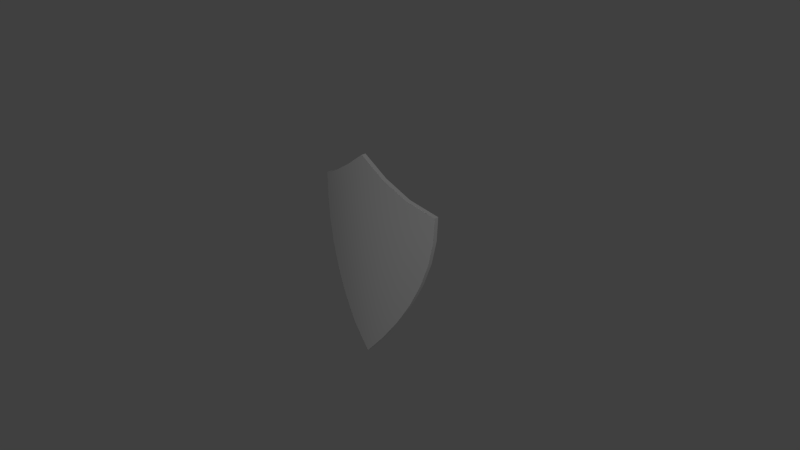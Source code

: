 # Source: shield.blend  (saved by Blender 2.74.0; exported with 4.5.12 LTS)
import bpy
from mathutils import Matrix  # noqa: F401  (used for matrix-valued properties, if any)

bpy.ops.wm.read_factory_settings(use_empty=True)
scene = bpy.context.scene
scene.name = 'Scene'

# ---- collections
col_collection_1 = bpy.data.collections.new('Collection 1'); scene.collection.children.link(col_collection_1)

# ---- materials (node trees are filled in below, after node groups)
mat_material = bpy.data.materials.new('Material')
mat_material.alpha_threshold = 0.0
mat_material.use_transparent_shadow = False
mat_material.roughness = 0.5

# ---- material node trees

# ---- world
world_world = bpy.data.worlds.new('World'); scene.world = world_world
world_world.color = (0.05088, 0.05088, 0.05088)
world_world.use_sun_shadow = False
world_world.sun_shadow_jitter_overblur = 0.0
world_world.cycles.sampling_method = 'MANUAL'
world_world.cycles.sample_map_resolution = 256

# ---- cameras
cam_camera = bpy.data.cameras.new('Camera')
cam_camera.clip_end = 100.0
cam_camera.lens = 35.0
cam_camera.sensor_width = 32.0
cam_camera.sensor_height = 18.0
cam_camera.ortho_scale = 7.314
cam_camera.dof.focus_distance = 0.0
cam_camera.dof.aperture_fstop = 128.0

# ---- lights
light_lamp_001 = bpy.data.lights.new('Lamp.001', 'POINT')
light_lamp_001.transmission_factor = 0.0
light_lamp_001.cutoff_distance = 30.0
light_lamp_001.energy = 100.0
light_lamp_001.shadow_buffer_clip_start = 1.001
light_lamp_001.shadow_soft_size = 0.1
light_lamp_001.shadow_maximum_resolution = 0.006
light_lamp_001.use_absolute_resolution = True
light_lamp_001.cycles.use_multiple_importance_sampling = False
light_lamp = bpy.data.lights.new('Lamp', 'POINT')
light_lamp.transmission_factor = 0.0
light_lamp.cutoff_distance = 30.0
light_lamp.energy = 100.0
light_lamp.shadow_buffer_clip_start = 1.001
light_lamp.shadow_soft_size = 0.1
light_lamp.shadow_maximum_resolution = 0.006
light_lamp.use_absolute_resolution = True
light_lamp.cycles.use_multiple_importance_sampling = False

# ---- meshes
me_plane = bpy.data.meshes.new('Plane')
me_plane.from_pydata([(-0.5984, 0.3497, -0.001506), (0.5984, 0.3497, -0.001506), (-0.5984, 0.5873, -0.001506), (0.5984, 0.5873, -0.001506), (-0.3989, 0.3497, 0.1045), (-0.1995, 0.3497, 0.1681), (-7.833e-09, 0.3497, 0.1893), (0.1995, 0.3497, 0.1681), (0.3989, 0.3497, 0.1045), (0.3989, 0.5873, 0.1045), (0.1995, 0.5873, 0.1681), (-7.833e-09, 0.5873, 0.1893), (-0.1995, 0.5873, 0.1681), (-0.3989, 0.5873, 0.1045), (-0.4513, -0.4685, -0.03672), (0.4513, -0.4685, -0.03672), (-0.4513, -0.231, -0.03672), (0.4513, -0.231, -0.03672), (-0.3009, -0.4685, 0.1045), (-0.1504, -0.4685, 0.1892), (-8.356e-09, -0.4685, 0.2175), (0.1504, -0.4685, 0.1892), (0.3009, -0.4685, 0.1045), (0.3009, -0.231, 0.1045), (0.1504, -0.231, 0.1892), (-8.356e-09, -0.231, 0.2175), (-0.1504, -0.231, 0.1892), (-0.3009, -0.231, 0.1045), (-0.5834, 0.3497, -0.02976), (0.5834, 0.3497, -0.02976), (-0.5834, 0.5873, -0.02976), (0.5834, 0.5873, -0.02976), (-0.3865, 0.3497, 0.07501), (-0.1929, 0.3497, 0.1368), (-7.833e-09, 0.3497, 0.1573), (0.1929, 0.3497, 0.1368), (0.3865, 0.3497, 0.07501), (0.3865, 0.5873, 0.07501), (0.1929, 0.5873, 0.1368), (-7.833e-09, 0.5873, 0.1573), (-0.1929, 0.5873, 0.1368), (-0.3865, 0.5873, 0.07501), (-0.4294, -0.4685, -0.06005), (0.4294, -0.4685, -0.06005), (-0.4294, -0.231, -0.06005), (0.4294, -0.231, -0.06005), (-0.2819, -0.4685, 0.07871), (-0.1395, -0.4685, 0.1592), (-8.356e-09, -0.4685, 0.1855), (0.1395, -0.4685, 0.1592), (0.2819, -0.4685, 0.07871), (0.2819, -0.231, 0.07871), (0.1395, -0.231, 0.1592), (-8.356e-09, -0.231, 0.1855), (-0.1395, -0.231, 0.1592), (-0.2819, -0.231, 0.07871), (-1.0, 0.8205, 0.1541), (-1.0, 0.8205, 0.09444), (1.0, 0.8205, 0.1541), (1.0, 0.8205, 0.09444), (-0.6667, 0.9779, -0.04399), (-0.3333, 1.175, -0.1159), (2.197e-08, 1.413, -0.1485), (0.3333, 1.175, -0.1159), (0.6667, 0.9779, -0.04399), (-5.704e-09, -1.413, -0.1485), (0.6667, 0.9779, 0.01564), (0.3333, 1.175, -0.05632), (-3.763e-08, 1.413, -0.08885), (-0.3333, 1.175, -0.05632), (-0.6667, 0.9779, 0.01564), (-5.704e-09, -1.413, -0.08884), (-0.2758, -1.096, -0.0692), (-0.5072, -0.7763, -0.02158), (-0.6942, -0.4569, 0.02928), (-0.8367, -0.1376, 0.07633), (-0.9349, 0.1818, 0.1163), (-0.9887, 0.5012, 0.143), (-0.9887, 0.5012, 0.08341), (-0.9349, 0.1818, 0.05666), (-0.8367, -0.1376, 0.0167), (-0.6942, -0.4569, -0.03035), (-0.5072, -0.7763, -0.08121), (-0.2758, -1.096, -0.1288), (0.9887, 0.5012, 0.08341), (0.9349, 0.1818, 0.05666), (0.8367, -0.1376, 0.0167), (0.6942, -0.4569, -0.03035), (0.5072, -0.7763, -0.08121), (0.2758, -1.096, -0.1288), (0.9887, 0.5012, 0.143), (0.9349, 0.1818, 0.1163), (0.8367, -0.1376, 0.07633), (0.6942, -0.4569, 0.02928), (0.5072, -0.7763, -0.02158), (0.2758, -1.096, -0.0692), (0.6654, 0.6361, 0.01523), (0.6393, 0.2943, 0.008994), (0.5792, -0.04756, -0.004623), (0.4853, -0.3894, -0.02529), (0.3574, -0.7312, -0.05511), (0.1957, -1.073, -0.07887), (0.3333, 0.8056, -0.05342), (0.327, 0.4359, -0.05699), (0.3013, 0.06618, -0.0632), (0.2557, -0.3035, -0.07104), (0.1903, -0.6732, -0.07924), (0.1051, -1.043, -0.08597), (-2.912e-08, 1.009, -0.08885), (-2.053e-08, 0.6058, -0.08885), (-1.131e-08, 0.2024, -0.08885), (-2.768e-09, -0.201, -0.08885), (3.284e-09, -0.6045, -0.08885), (5.038e-09, -1.008, -0.08885), (-0.3333, 0.8056, -0.05342), (-0.327, 0.4359, -0.05699), (-0.3013, 0.06618, -0.0632), (-0.2557, -0.3035, -0.07104), (-0.1903, -0.6732, -0.07924), (-0.1051, -1.043, -0.08597), (-0.6654, 0.6361, 0.01523), (-0.6393, 0.2943, 0.008994), (-0.5792, -0.04756, -0.004623), (-0.4853, -0.3894, -0.02529), (-0.3574, -0.7312, -0.05511), (-0.1957, -1.073, -0.07887), (-0.6654, 0.6361, -0.0444), (-0.6393, 0.2943, -0.05064), (-0.5792, -0.04756, -0.06425), (-0.4853, -0.3894, -0.08492), (-0.3574, -0.7312, -0.1147), (-0.1957, -1.073, -0.1385), (-0.3333, 0.8056, -0.1131), (-0.327, 0.4359, -0.1166), (-0.3013, 0.06618, -0.1228), (-0.2557, -0.3035, -0.1307), (-0.1903, -0.6732, -0.1389), (-0.1051, -1.043, -0.1456), (1.345e-08, 1.009, -0.1485), (4.925e-09, 0.6058, -0.1485), (-3.315e-09, 0.2024, -0.1485), (-9.669e-09, -0.201, -0.1485), (-1.233e-08, -0.6045, -0.1485), (-9.48e-09, -1.008, -0.1485), (0.3333, 0.8056, -0.1131), (0.327, 0.4359, -0.1166), (0.3013, 0.06618, -0.1228), (0.2557, -0.3035, -0.1307), (0.1903, -0.6732, -0.1389), (0.1051, -1.043, -0.1456), (0.6654, 0.6361, -0.0444), (0.6393, 0.2943, -0.05064), (0.5792, -0.04756, -0.06425), (0.4853, -0.3894, -0.08492), (0.3574, -0.7312, -0.1147), (0.1957, -1.073, -0.1385)], [], [(8, 1, 3, 9), (0, 4, 13, 2), (4, 5, 12, 13), (5, 6, 11, 12), (6, 7, 10, 11), (7, 8, 9, 10), (22, 15, 17, 23), (14, 18, 27, 16), (18, 19, 26, 27), (19, 20, 25, 26), (20, 21, 24, 25), (21, 22, 23, 24), (37, 31, 29, 36), (30, 41, 32, 28), (41, 40, 33, 32), (40, 39, 34, 33), (39, 38, 35, 34), (38, 37, 36, 35), (51, 45, 43, 50), (44, 55, 46, 42), (55, 54, 47, 46), (54, 53, 48, 47), (53, 52, 49, 48), (52, 51, 50, 49), (0, 2, 30, 28), (1, 8, 36, 29), (3, 1, 29, 31), (2, 13, 41, 30), (4, 0, 28, 32), (5, 4, 32, 33), (6, 5, 33, 34), (7, 6, 34, 35), (8, 7, 35, 36), (9, 3, 31, 37), (10, 9, 37, 38), (11, 10, 38, 39), (12, 11, 39, 40), (13, 12, 40, 41), (14, 16, 44, 42), (15, 22, 50, 43), (17, 15, 43, 45), (16, 27, 55, 44), (18, 14, 42, 46), (19, 18, 46, 47), (20, 19, 47, 48), (21, 20, 48, 49), (22, 21, 49, 50), (23, 17, 45, 51), (24, 23, 51, 52), (25, 24, 52, 53), (26, 25, 53, 54), (27, 26, 54, 55), (70, 60, 57, 56), (58, 59, 64, 66), (66, 64, 63, 67), (67, 63, 62, 68), (68, 62, 61, 69), (69, 61, 60, 70), (89, 95, 71, 65), (63, 64, 150, 144), (144, 150, 151, 145), (145, 151, 152, 146), (146, 152, 153, 147), (147, 153, 154, 148), (148, 154, 155, 149), (62, 63, 144, 138), (138, 144, 145, 139), (139, 145, 146, 140), (140, 146, 147, 141), (141, 147, 148, 142), (142, 148, 149, 143), (61, 62, 138, 132), (132, 138, 139, 133), (133, 139, 140, 134), (134, 140, 141, 135), (135, 141, 142, 136), (136, 142, 143, 137), (60, 61, 132, 126), (126, 132, 133, 127), (127, 133, 134, 128), (128, 134, 135, 129), (129, 135, 136, 130), (130, 136, 137, 131), (57, 60, 126, 78), (78, 126, 127, 79), (79, 127, 128, 80), (80, 128, 129, 81), (81, 129, 130, 82), (82, 130, 131, 83), (69, 70, 120, 114), (114, 120, 121, 115), (115, 121, 122, 116), (116, 122, 123, 117), (117, 123, 124, 118), (118, 124, 125, 119), (68, 69, 114, 108), (108, 114, 115, 109), (109, 115, 116, 110), (110, 116, 117, 111), (111, 117, 118, 112), (112, 118, 119, 113), (67, 68, 108, 102), (102, 108, 109, 103), (103, 109, 110, 104), (104, 110, 111, 105), (105, 111, 112, 106), (106, 112, 113, 107), (66, 67, 102, 96), (96, 102, 103, 97), (97, 103, 104, 98), (98, 104, 105, 99), (99, 105, 106, 100), (100, 106, 107, 101), (58, 66, 96, 90), (90, 96, 97, 91), (91, 97, 98, 92), (92, 98, 99, 93), (93, 99, 100, 94), (94, 100, 101, 95), (70, 56, 77, 120), (120, 77, 76, 121), (121, 76, 75, 122), (122, 75, 74, 123), (123, 74, 73, 124), (124, 73, 72, 125), (59, 58, 90, 84), (84, 90, 91, 85), (85, 91, 92, 86), (86, 92, 93, 87), (87, 93, 94, 88), (88, 94, 95, 89), (64, 59, 84, 150), (150, 84, 85, 151), (151, 85, 86, 152), (152, 86, 87, 153), (153, 87, 88, 154), (154, 88, 89, 155), (56, 57, 78, 77), (77, 78, 79, 76), (76, 79, 80, 75), (75, 80, 81, 74), (74, 81, 82, 73), (73, 82, 83, 72), (72, 83, 65, 71), (119, 125, 71), (113, 119, 71), (125, 72, 71), (107, 113, 71), (101, 107, 71), (95, 101, 71), (143, 149, 65), (149, 155, 65), (155, 89, 65), (83, 131, 65), (131, 137, 65), (137, 143, 65)])
me_plane.polygons.foreach_set('use_smooth', [True] * 156)
_uv = me_plane.uv_layers.new(name='UVMap')
_uv.uv.foreach_set('vector', [0.839, 0.872, 0.9158, 0.8729, 0.9148, 0.9537, 0.838, 0.9527, 0.4836, 0.8674, 0.5604, 0.8684, 0.5593, 0.9492, 0.4825, 0.9482, 0.5604, 0.8684, 0.6315, 0.8693, 0.6305, 0.9501, 0.5593, 0.9492, 0.6315, 0.8693, 0.6997, 0.8702, 0.6987, 0.9509, 0.6305, 0.9501, 0.6997, 0.8702, 0.7679, 0.871, 0.7668, 0.9518, 0.6987, 0.9509, 0.7679, 0.871, 0.839, 0.872, 0.838, 0.9527, 0.7668, 0.9518, 0.8069, 0.03494, 0.8843, 0.0353, 0.8839, 0.1245, 0.8065, 0.1241, 0.485, 0.03344, 0.5624, 0.0338, 0.562, 0.123, 0.4846, 0.1226, 0.5624, 0.0338, 0.6272, 0.0341, 0.6268, 0.1233, 0.562, 0.123, 0.6272, 0.0341, 0.6847, 0.03437, 0.6842, 0.1235, 0.6268, 0.1233, 0.6847, 0.03437, 0.7421, 0.03464, 0.7417, 0.1238, 0.6842, 0.1235, 0.7421, 0.03464, 0.8069, 0.03494, 0.8065, 0.1241, 0.7417, 0.1238, 0.09938, 0.9434, 0.04249, 0.9272, 0.03613, 0.881, 0.1004, 0.8594, 0.4717, 0.948, 0.392, 0.9502, 0.3949, 0.8626, 0.4727, 0.8673, 0.392, 0.9502, 0.3164, 0.9499, 0.32, 0.8597, 0.3949, 0.8626, 0.3164, 0.9499, 0.2424, 0.9485, 0.2462, 0.8577, 0.32, 0.8597, 0.2424, 0.9485, 0.1694, 0.9468, 0.1728, 0.8565, 0.2462, 0.8577, 0.1694, 0.9468, 0.09938, 0.9434, 0.1004, 0.8594, 0.1728, 0.8565, 0.1312, 0.1208, 0.07401, 0.1028, 0.06643, 0.05165, 0.1321, 0.02629, 0.4726, 0.1225, 0.3912, 0.1272, 0.3947, 0.02696, 0.473, 0.03339, 0.3912, 0.1272, 0.321, 0.1289, 0.326, 0.02265, 0.3947, 0.02696, 0.321, 0.1289, 0.2572, 0.1284, 0.2626, 0.02052, 0.326, 0.02265, 0.2572, 0.1284, 0.1949, 0.1261, 0.1994, 0.02057, 0.2626, 0.02052, 0.1949, 0.1261, 0.1312, 0.1208, 0.1321, 0.02629, 0.1994, 0.02057, 0.4836, 0.8674, 0.4825, 0.9482, 0.4717, 0.948, 0.4727, 0.8673, 0.02512, 0.874, 0.09831, 0.8486, 0.1004, 0.8594, 0.03613, 0.881, 0.03589, 0.9338, 0.02512, 0.874, 0.03613, 0.881, 0.04249, 0.9272, 0.472, 0.9591, 0.3922, 0.9615, 0.392, 0.9502, 0.4717, 0.948, 0.3955, 0.8514, 0.4734, 0.8565, 0.4727, 0.8673, 0.3949, 0.8626, 0.3205, 0.8481, 0.3955, 0.8514, 0.3949, 0.8626, 0.32, 0.8597, 0.2464, 0.8457, 0.3205, 0.8481, 0.32, 0.8597, 0.2462, 0.8577, 0.1726, 0.845, 0.2464, 0.8457, 0.2462, 0.8577, 0.1728, 0.8565, 0.09831, 0.8486, 0.1726, 0.845, 0.1728, 0.8565, 0.1004, 0.8594, 0.09778, 0.953, 0.03589, 0.9338, 0.04249, 0.9272, 0.09938, 0.9434, 0.1688, 0.9579, 0.09778, 0.953, 0.09938, 0.9434, 0.1694, 0.9468, 0.2421, 0.9605, 0.1688, 0.9579, 0.1694, 0.9468, 0.2424, 0.9485, 0.3164, 0.9615, 0.2421, 0.9605, 0.2424, 0.9485, 0.3164, 0.9499, 0.3922, 0.9615, 0.3164, 0.9615, 0.3164, 0.9499, 0.392, 0.9502, 0.485, 0.03344, 0.4846, 0.1226, 0.4726, 0.1225, 0.473, 0.03339, 0.05421, 0.04427, 0.1292, 0.01419, 0.1321, 0.02629, 0.06643, 0.05165, 0.06677, 0.1098, 0.05421, 0.04427, 0.06643, 0.05165, 0.07401, 0.1028, 0.4733, 0.1348, 0.3919, 0.1399, 0.3912, 0.1272, 0.4726, 0.1225, 0.3957, 0.01462, 0.474, 0.02162, 0.473, 0.03339, 0.3947, 0.02696, 0.3269, 0.00963, 0.3957, 0.01462, 0.3947, 0.02696, 0.326, 0.02265, 0.2629, 0.006647, 0.3269, 0.00963, 0.326, 0.02265, 0.2626, 0.02052, 0.1986, 0.007522, 0.2629, 0.006647, 0.2626, 0.02052, 0.1994, 0.02057, 0.1292, 0.01419, 0.1986, 0.007522, 0.1994, 0.02057, 0.1321, 0.02629, 0.129, 0.1314, 0.06677, 0.1098, 0.07401, 0.1028, 0.1312, 0.1208, 0.1938, 0.1386, 0.129, 0.1314, 0.1312, 0.1208, 0.1949, 0.1261, 0.2569, 0.1422, 0.1938, 0.1386, 0.1949, 0.1261, 0.2572, 0.1284, 0.3213, 0.1422, 0.2569, 0.1422, 0.2572, 0.1284, 0.321, 0.1289, 0.3919, 0.1399, 0.3213, 0.1422, 0.321, 0.1289, 0.3912, 0.1272, 0.9535, 0.9498, 0.9616, 0.9498, 0.9427, 0.9999, 0.9346, 0.9999, 0.9346, 0.6831, 0.9427, 0.6831, 0.9616, 0.7332, 0.9535, 0.7332, 0.9535, 0.7332, 0.9616, 0.7332, 0.9713, 0.7859, 0.9632, 0.7859, 0.9632, 0.7859, 0.9713, 0.7859, 0.9758, 0.8415, 0.9677, 0.8415, 0.9677, 0.8415, 0.9758, 0.8415, 0.9713, 0.8972, 0.9632, 0.8972, 0.9632, 0.8972, 0.9713, 0.8972, 0.9616, 0.9498, 0.9535, 0.9498, 0.9731, 0.3988, 0.965, 0.3988, 0.9677, 0.3416, 0.9758, 0.3416, 0.6297, 0.6698, 0.5633, 0.6271, 0.5667, 0.5587, 0.633, 0.5957, 0.633, 0.5957, 0.5667, 0.5587, 0.5751, 0.4905, 0.6378, 0.5217, 0.6378, 0.5217, 0.5751, 0.4905, 0.5906, 0.4226, 0.6464, 0.4479, 0.6464, 0.4479, 0.5906, 0.4226, 0.6129, 0.355, 0.659, 0.3743, 0.659, 0.3743, 0.6129, 0.355, 0.6423, 0.2877, 0.6756, 0.3009, 0.6756, 0.3009, 0.6423, 0.2877, 0.6782, 0.2208, 0.6961, 0.2277, 0.6946, 0.7204, 0.6297, 0.6698, 0.633, 0.5957, 0.6983, 0.6396, 0.6983, 0.6396, 0.633, 0.5957, 0.6378, 0.5217, 0.702, 0.5588, 0.702, 0.5588, 0.6378, 0.5217, 0.6464, 0.4479, 0.7057, 0.478, 0.7057, 0.478, 0.6464, 0.4479, 0.659, 0.3743, 0.7094, 0.3972, 0.7094, 0.3972, 0.659, 0.3743, 0.6756, 0.3009, 0.7131, 0.3164, 0.7131, 0.3164, 0.6756, 0.3009, 0.6961, 0.2277, 0.7168, 0.2356, 0.7639, 0.6759, 0.6946, 0.7204, 0.6983, 0.6396, 0.7674, 0.6019, 0.7674, 0.6019, 0.6983, 0.6396, 0.702, 0.5588, 0.7694, 0.5278, 0.7694, 0.5278, 0.702, 0.5588, 0.7057, 0.478, 0.7675, 0.4535, 0.7675, 0.4535, 0.7057, 0.478, 0.7094, 0.3972, 0.7617, 0.379, 0.7617, 0.379, 0.7094, 0.3972, 0.7131, 0.3164, 0.7519, 0.3044, 0.7519, 0.3044, 0.7131, 0.3164, 0.7168, 0.2356, 0.7382, 0.2296, 0.834, 0.6395, 0.7639, 0.6759, 0.7674, 0.6019, 0.8368, 0.5711, 0.8368, 0.5711, 0.7674, 0.6019, 0.7694, 0.5278, 0.8346, 0.5024, 0.8346, 0.5024, 0.7694, 0.5278, 0.7675, 0.4535, 0.8255, 0.4333, 0.8255, 0.4333, 0.7675, 0.4535, 0.7617, 0.379, 0.8094, 0.364, 0.8094, 0.364, 0.7617, 0.379, 0.7519, 0.3044, 0.7862, 0.2943, 0.7862, 0.2943, 0.7519, 0.3044, 0.7382, 0.2296, 0.7566, 0.2244, 0.9077, 0.6113, 0.834, 0.6395, 0.8368, 0.5711, 0.9077, 0.5472, 0.9077, 0.5472, 0.8368, 0.5711, 0.8346, 0.5024, 0.8986, 0.4827, 0.8986, 0.4827, 0.8346, 0.5024, 0.8255, 0.4333, 0.8804, 0.4178, 0.8804, 0.4178, 0.8255, 0.4333, 0.8094, 0.364, 0.8532, 0.3524, 0.8532, 0.3524, 0.8094, 0.364, 0.7862, 0.2943, 0.8174, 0.2867, 0.8174, 0.2867, 0.7862, 0.2943, 0.7566, 0.2244, 0.773, 0.2206, 0.1816, 0.7092, 0.1151, 0.6665, 0.1185, 0.5981, 0.1849, 0.6351, 0.1849, 0.6351, 0.1185, 0.5981, 0.127, 0.5299, 0.1896, 0.5611, 0.1896, 0.5611, 0.127, 0.5299, 0.1424, 0.462, 0.1982, 0.4873, 0.1982, 0.4873, 0.1424, 0.462, 0.1647, 0.3944, 0.2108, 0.4137, 0.2108, 0.4137, 0.1647, 0.3944, 0.1941, 0.3271, 0.2274, 0.3403, 0.2274, 0.3403, 0.1941, 0.3271, 0.23, 0.2602, 0.2479, 0.267, 0.2465, 0.7598, 0.1816, 0.7092, 0.1849, 0.6351, 0.2501, 0.679, 0.2501, 0.679, 0.1849, 0.6351, 0.1896, 0.5611, 0.2538, 0.5982, 0.2538, 0.5982, 0.1896, 0.5611, 0.1982, 0.4873, 0.2575, 0.5174, 0.2575, 0.5174, 0.1982, 0.4873, 0.2108, 0.4137, 0.2612, 0.4366, 0.2612, 0.4366, 0.2108, 0.4137, 0.2274, 0.3403, 0.2649, 0.3558, 0.2649, 0.3558, 0.2274, 0.3403, 0.2479, 0.267, 0.2686, 0.275, 0.3157, 0.7153, 0.2465, 0.7598, 0.2501, 0.679, 0.3192, 0.6413, 0.3192, 0.6413, 0.2501, 0.679, 0.2538, 0.5982, 0.3212, 0.5671, 0.3212, 0.5671, 0.2538, 0.5982, 0.2575, 0.5174, 0.3193, 0.4928, 0.3193, 0.4928, 0.2575, 0.5174, 0.2612, 0.4366, 0.3135, 0.4184, 0.3135, 0.4184, 0.2612, 0.4366, 0.2649, 0.3558, 0.3037, 0.3437, 0.3037, 0.3437, 0.2649, 0.3558, 0.2686, 0.275, 0.29, 0.2689, 0.3858, 0.6789, 0.3157, 0.7153, 0.3192, 0.6413, 0.3887, 0.6104, 0.3887, 0.6104, 0.3192, 0.6413, 0.3212, 0.5671, 0.3864, 0.5417, 0.3864, 0.5417, 0.3212, 0.5671, 0.3193, 0.4928, 0.3773, 0.4727, 0.3773, 0.4727, 0.3193, 0.4928, 0.3135, 0.4184, 0.3612, 0.4033, 0.3612, 0.4033, 0.3135, 0.4184, 0.3037, 0.3437, 0.3381, 0.3337, 0.3381, 0.3337, 0.3037, 0.3437, 0.29, 0.2689, 0.3084, 0.2638, 0.4595, 0.6507, 0.3858, 0.6789, 0.3887, 0.6104, 0.4595, 0.5866, 0.4595, 0.5866, 0.3887, 0.6104, 0.3864, 0.5417, 0.4505, 0.5221, 0.4505, 0.5221, 0.3864, 0.5417, 0.3773, 0.4727, 0.4322, 0.4571, 0.4322, 0.4571, 0.3773, 0.4727, 0.3612, 0.4033, 0.405, 0.3918, 0.405, 0.3918, 0.3612, 0.4033, 0.3381, 0.3337, 0.3692, 0.326, 0.3692, 0.326, 0.3381, 0.3337, 0.3084, 0.2638, 0.3248, 0.2599, 0.1151, 0.6665, 0.04424, 0.6317, 0.05009, 0.5679, 0.1185, 0.5981, 0.1185, 0.5981, 0.05009, 0.5679, 0.065, 0.5044, 0.127, 0.5299, 0.127, 0.5299, 0.065, 0.5044, 0.08912, 0.4414, 0.1424, 0.462, 0.1424, 0.462, 0.08912, 0.4414, 0.1221, 0.3789, 0.1647, 0.3944, 0.1647, 0.3944, 0.1221, 0.3789, 0.1638, 0.3167, 0.1941, 0.3271, 0.1941, 0.3271, 0.1638, 0.3167, 0.214, 0.2549, 0.23, 0.2602, 0.9427, 0.6831, 0.9346, 0.6831, 0.9361, 0.6397, 0.9442, 0.6397, 0.9442, 0.6397, 0.9361, 0.6397, 0.9398, 0.5957, 0.9479, 0.5957, 0.9479, 0.5957, 0.9398, 0.5957, 0.9452, 0.5503, 0.9533, 0.5503, 0.9533, 0.5503, 0.9452, 0.5503, 0.9516, 0.5027, 0.9597, 0.5027, 0.9597, 0.5027, 0.9516, 0.5027, 0.9585, 0.4524, 0.9666, 0.4524, 0.9666, 0.4524, 0.9585, 0.4524, 0.965, 0.3988, 0.9731, 0.3988, 0.5633, 0.6271, 0.4924, 0.5923, 0.4983, 0.5285, 0.5667, 0.5587, 0.5667, 0.5587, 0.4983, 0.5285, 0.5132, 0.4651, 0.5751, 0.4905, 0.5751, 0.4905, 0.5132, 0.4651, 0.5373, 0.4021, 0.5906, 0.4226, 0.5906, 0.4226, 0.5373, 0.4021, 0.5703, 0.3395, 0.6129, 0.355, 0.6129, 0.355, 0.5703, 0.3395, 0.612, 0.2773, 0.6423, 0.2877, 0.6423, 0.2877, 0.612, 0.2773, 0.6622, 0.2155, 0.6782, 0.2208, 0.9346, 8.602e-05, 0.9427, 8.602e-05, 0.9442, 0.04352, 0.9361, 0.04352, 0.9361, 0.04352, 0.9442, 0.04352, 0.9479, 0.08755, 0.9398, 0.08755, 0.9398, 0.08755, 0.9479, 0.08755, 0.9533, 0.133, 0.9452, 0.133, 0.9452, 0.133, 0.9533, 0.133, 0.9597, 0.1805, 0.9516, 0.1805, 0.9516, 0.1805, 0.9597, 0.1805, 0.9666, 0.2308, 0.9585, 0.2308, 0.9585, 0.2308, 0.9666, 0.2308, 0.9731, 0.2844, 0.965, 0.2844, 0.965, 0.2844, 0.9731, 0.2844, 0.9758, 0.3416, 0.9677, 0.3416, 0.2479, 0.267, 0.23, 0.2602, 0.2723, 0.1938, 0.2686, 0.275, 0.2479, 0.267, 0.2723, 0.1938, 0.23, 0.2602, 0.214, 0.2549, 0.2723, 0.1938, 0.29, 0.2689, 0.2686, 0.275, 0.2723, 0.1938, 0.3084, 0.2638, 0.29, 0.2689, 0.2723, 0.1938, 0.3248, 0.2599, 0.3084, 0.2638, 0.2723, 0.1938, 0.7168, 0.2356, 0.6961, 0.2277, 0.7205, 0.1544, 0.6961, 0.2277, 0.6782, 0.2208, 0.7205, 0.1544, 0.6782, 0.2208, 0.6622, 0.2155, 0.7205, 0.1544, 0.773, 0.2206, 0.7566, 0.2244, 0.7205, 0.1544, 0.7566, 0.2244, 0.7382, 0.2296, 0.7205, 0.1544, 0.7382, 0.2296, 0.7168, 0.2356, 0.7205, 0.1544])
me_plane.materials.append(mat_material)
me_plane.use_remesh_preserve_volume = False
me_plane.use_remesh_preserve_attributes = False
me_plane.use_mirror_vertex_groups = False
me_plane.update()

# ---- objects
ob_lamp_001 = bpy.data.objects.new('Lamp.001', light_lamp_001)
ob_plane = bpy.data.objects.new('Plane', me_plane)
ob_lamp = bpy.data.objects.new('Lamp', light_lamp)
ob_camera = bpy.data.objects.new('Camera', cam_camera)

# ---- transforms, parenting, visibility, modifiers, constraints
ob_lamp_001.location = (3.575, -4.987, 1.663)
ob_lamp_001.rotation_euler = (0.6503, 0.05522, 1.866)
ob_lamp_001.lock_rotations_4d = False
ob_lamp_001.empty_display_type = 'ARROWS'
ob_lamp_001.color = (0.0, 0.0, 0.0, 0.0)
ob_lamp_001.lineart.crease_threshold = 0.0
ob_plane.location = (0.0, 0.0, 0.0)
ob_plane.rotation_euler = (1.571, -0.0, 3.142)
ob_plane.lineart.crease_threshold = 0.0
_m = ob_plane.modifiers.new('EdgeSplit', 'EDGE_SPLIT')
ob_lamp.location = (4.076, 1.005, 5.904)
ob_lamp.rotation_euler = (0.6503, 0.05522, 1.866)
ob_lamp.lock_rotations_4d = False
ob_lamp.empty_display_type = 'ARROWS'
ob_lamp.color = (0.0, 0.0, 0.0, 0.0)
ob_lamp.lineart.crease_threshold = 0.0
ob_camera.location = (7.481, -6.508, 5.344)
ob_camera.rotation_euler = (1.109, 0.01082, 0.8149)
ob_camera.lock_rotations_4d = False
ob_camera.empty_display_type = 'ARROWS'
ob_camera.color = (0.0, 0.0, 0.0, 0.0)
ob_camera.display_type = 'WIRE'
ob_camera.lineart.crease_threshold = 0.0

# ---- collection membership
col_collection_1.objects.link(ob_lamp_001)
col_collection_1.objects.link(ob_plane)
col_collection_1.objects.link(ob_lamp)
col_collection_1.objects.link(ob_camera)

# ---- scene / render settings (as saved in the file)
scene.camera = ob_camera
scene.frame_start = 1; scene.frame_end = 250; scene.frame_set(1)
scene.render.engine = 'BLENDER_EEVEE_NEXT'
scene.render.resolution_percentage = 50
scene.render.dither_intensity = 0.0
scene.cycles.use_denoising = False
scene.cycles.samples = 10
scene.cycles.sampling_pattern = 'TABULATED_SOBOL'
scene.cycles.light_sampling_threshold = 0.0
scene.cycles.use_adaptive_sampling = False
scene.cycles.use_light_tree = False
scene.cycles.blur_glossy = 0.0
scene.cycles.pixel_filter_type = 'GAUSSIAN'
scene.cycles.sample_clamp_indirect = 0.0
scene.view_settings.view_transform = 'Standard'
bpy.context.view_layer.update()
